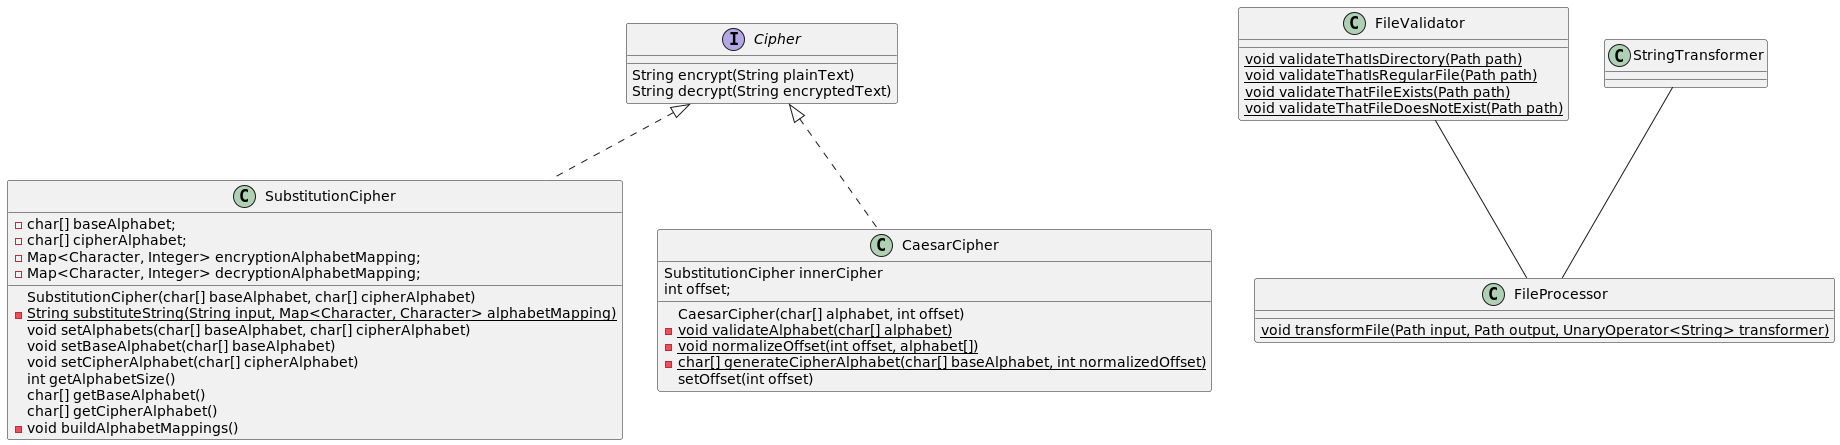

The diagram above was rendered by PlantUML. Its source (embedded in the PNG):
@startuml

interface Cipher {
    String encrypt(String plainText)
    String decrypt(String encryptedText)
}

class SubstitutionCipher implements Cipher {
    - char[] baseAlphabet;
    - char[] cipherAlphabet;
    - Map<Character, Integer> encryptionAlphabetMapping;
    - Map<Character, Integer> decryptionAlphabetMapping;

    SubstitutionCipher(char[] baseAlphabet, char[] cipherAlphabet)
    - {static} String substituteString(String input, Map<Character, Character> alphabetMapping)
    void setAlphabets(char[] baseAlphabet, char[] cipherAlphabet)
    void setBaseAlphabet(char[] baseAlphabet)
    void setCipherAlphabet(char[] cipherAlphabet)
    int getAlphabetSize()
    char[] getBaseAlphabet()
    char[] getCipherAlphabet()
    - void buildAlphabetMappings()
}

class CaesarCipher implements Cipher {
    SubstitutionCipher innerCipher
    int offset;

    CaesarCipher(char[] alphabet, int offset)
    - {static} void validateAlphabet(char[] alphabet)
    - {static} void normalizeOffset(int offset, alphabet[])
    - {static} char[] generateCipherAlphabet(char[] baseAlphabet, int normalizedOffset)
    setOffset(int offset)

}

class FileValidator {
    {static} void validateThatIsDirectory(Path path)
    {static} void validateThatIsRegularFile(Path path)
    {static} void validateThatFileExists(Path path)
    {static} void validateThatFileDoesNotExist(Path path)
}

class FileProcessor {
    {static} void transformFile(Path input, Path output, UnaryOperator<String> transformer)
}

FileValidator -- FileProcessor
StringTransformer -- FileProcessor

@enduml